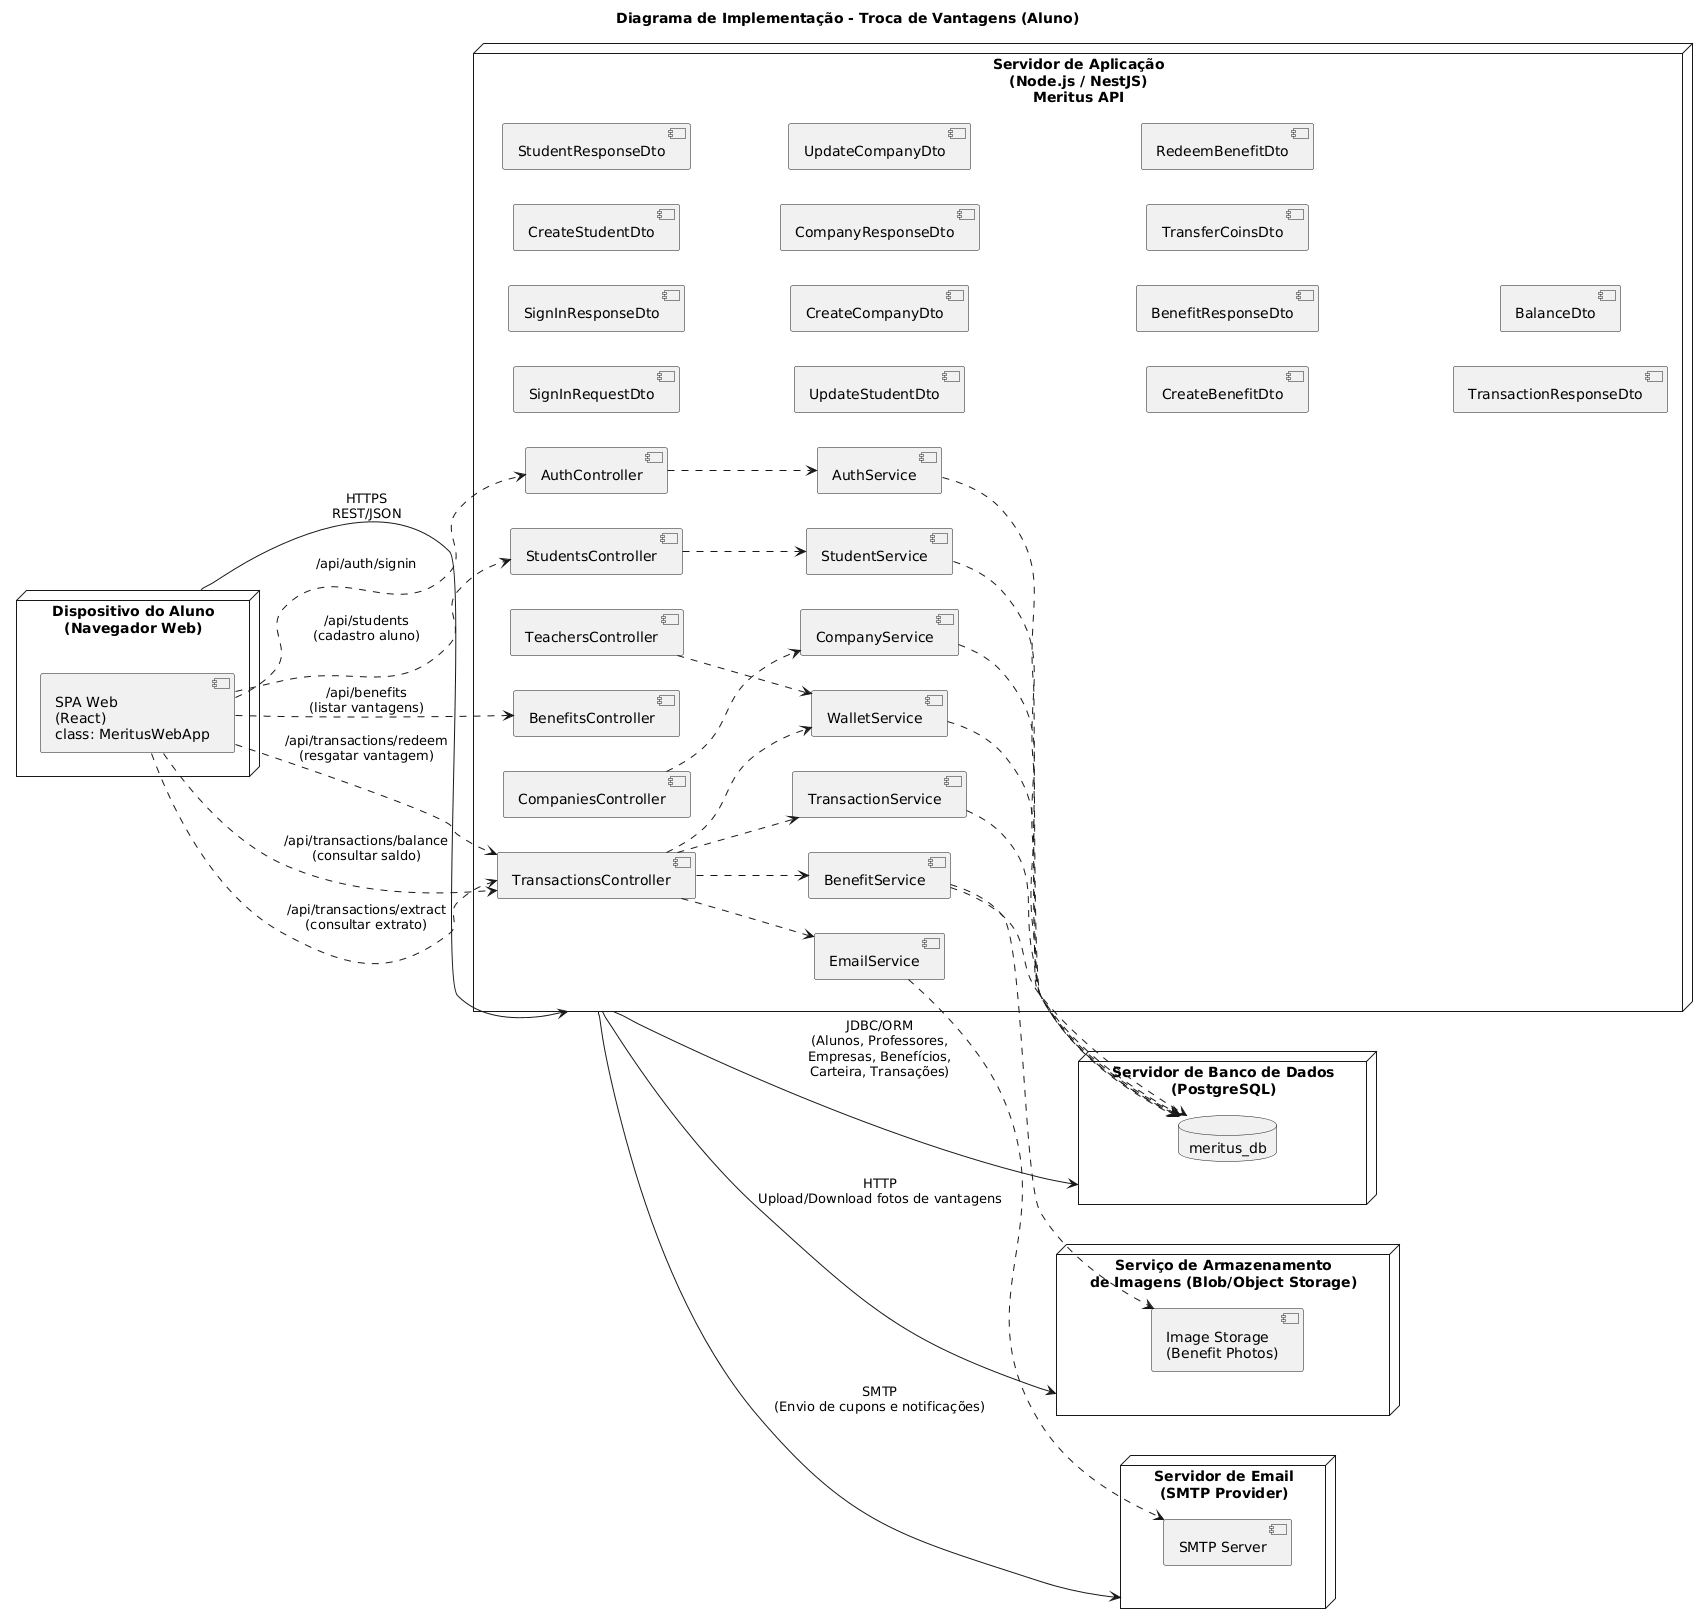

The diagram above was rendered by PlantUML. Its source (embedded in the PNG):
@startuml
title Diagrama de Implementação - Troca de Vantagens (Aluno)

left to right direction

' ========= CLIENTE =========
node "Dispositivo do Aluno\n(Navegador Web)" as Client {
  component "SPA Web\n(React)\nclass: MeritusWebApp" as WebApp
}

' ========= SERVIDOR DA API =========
node "Servidor de Aplicação\n(Node.js / NestJS)\nMeritus API" as ApiServer {

  ' --- Camada de Controllers (classes) ---
  component "AuthController" as AuthCtrl
  component "StudentsController" as StudentsCtrl
  component "CompaniesController" as CompaniesCtrl
  component "BenefitsController" as BenefitsCtrl
  component "TransactionsController" as TxCtrl
  component "TeachersController" as TeachersCtrl

  ' --- Camada de Services (classes) ---
  component "AuthService" as AuthSvc
  component "StudentService" as StudentSvc
  component "CompanyService" as CompanySvc
  component "BenefitService" as BenefitSvc
  component "TransactionService" as TxSvc
  component "WalletService" as WalletSvc
  component "EmailService" as EmailSvc

  ' --- DTOs (classes de dados do Swagger) ---
  component "SignInRequestDto" as SignInReqDto
  component "SignInResponseDto" as SignInResDto

  component "CreateStudentDto" as CreateStudentDto
  component "StudentResponseDto" as StudentResDto
  component "UpdateStudentDto" as UpdateStudentDto

  component "CreateCompanyDto" as CreateCompanyDto
  component "CompanyResponseDto" as CompanyResDto
  component "UpdateCompanyDto" as UpdateCompanyDto

  component "CreateBenefitDto" as CreateBenefitDto
  component "BenefitResponseDto" as BenefitResDto

  component "TransferCoinsDto" as TransferCoinsDto
  component "RedeemBenefitDto" as RedeemBenefitDto
  component "TransactionResponseDto" as TxResDto
  component "BalanceDto" as BalanceDto
}

' ========= BANCO DE DADOS =========
node "Servidor de Banco de Dados\n(PostgreSQL)" as DbServer {
  database "meritus_db" as MeritusDB
}

' ========= EMAIL =========
node "Servidor de Email\n(SMTP Provider)" as EmailServer {
  component "SMTP Server" as SmtpServer
}

' ========= ARMAZENAMENTO DE IMAGENS =========
node "Serviço de Armazenamento\nde Imagens (Blob/Object Storage)" as StorageServer {
  component "Image Storage\n(Benefit Photos)" as ImageStorage
}

' ========= CONEXÕES ENTRE NÓS =========
Client --> ApiServer : HTTPS\nREST/JSON
ApiServer --> DbServer : JDBC/ORM\n(Alunos, Professores,\nEmpresas, Benefícios,\nCarteira, Transações)
ApiServer --> EmailServer : SMTP\n(Envio de cupons e notificações)
ApiServer --> StorageServer : HTTP\nUpload/Download fotos de vantagens

' ========= DEPENDÊNCIAS INTERNAS (ALTO NÍVEL) =========
WebApp ..> AuthCtrl : /api/auth/signin
WebApp ..> StudentsCtrl : /api/students\n(cadastro aluno)
WebApp ..> BenefitsCtrl : /api/benefits\n(listar vantagens)
WebApp ..> TxCtrl : /api/transactions/redeem\n(resgatar vantagem)
WebApp ..> TxCtrl : /api/transactions/balance\n(consultar saldo)
WebApp ..> TxCtrl : /api/transactions/extract\n(consultar extrato)

TxCtrl ..> WalletSvc
TxCtrl ..> TxSvc
TxCtrl ..> BenefitSvc
TxCtrl ..> EmailSvc

BenefitSvc ..> ImageStorage

AuthCtrl ..> AuthSvc
StudentsCtrl ..> StudentSvc
CompaniesCtrl ..> CompanySvc
TeachersCtrl ..> WalletSvc

AuthSvc ..> MeritusDB
StudentSvc ..> MeritusDB
CompanySvc ..> MeritusDB
BenefitSvc ..> MeritusDB
WalletSvc ..> MeritusDB
TxSvc ..> MeritusDB

EmailSvc ..> SmtpServer
@enduml